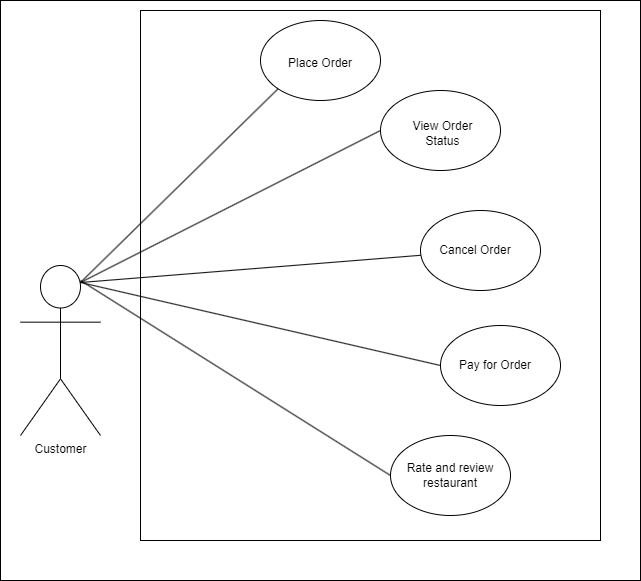

The diagram above was exported from draw.io. Its source (the exported page's mxGraphModel, read from the mxfile embedded in the PNG):
<mxGraphModel dx="2085" dy="679" grid="1" gridSize="10" guides="1" tooltips="1" connect="1" arrows="1" fold="1" page="1" pageScale="1" pageWidth="850" pageHeight="1100" math="0" shadow="0">
  <root>
    <mxCell id="0" />
    <mxCell id="1" parent="0" />
    <mxCell id="3OMJSorrLjR9nJprD1Wj-31" value="" style="rounded=0;whiteSpace=wrap;html=1;" vertex="1" parent="1">
      <mxGeometry x="-10" width="640" height="580" as="geometry" />
    </mxCell>
    <mxCell id="3OMJSorrLjR9nJprD1Wj-30" value="" style="rounded=0;whiteSpace=wrap;html=1;" vertex="1" parent="1">
      <mxGeometry x="130" y="10" width="460" height="530" as="geometry" />
    </mxCell>
    <mxCell id="3OMJSorrLjR9nJprD1Wj-1" value="" style="ellipse;whiteSpace=wrap;html=1;" vertex="1" parent="1">
      <mxGeometry x="250" y="20" width="120" height="80" as="geometry" />
    </mxCell>
    <mxCell id="3OMJSorrLjR9nJprD1Wj-2" value="Customer" style="shape=umlActor;verticalLabelPosition=bottom;verticalAlign=top;html=1;outlineConnect=0;" vertex="1" parent="1">
      <mxGeometry x="10" y="265" width="80" height="170" as="geometry" />
    </mxCell>
    <mxCell id="3OMJSorrLjR9nJprD1Wj-6" value="" style="endArrow=none;html=1;rounded=0;entryX=0;entryY=1;entryDx=0;entryDy=0;exitX=0.75;exitY=0.1;exitDx=0;exitDy=0;exitPerimeter=0;" edge="1" parent="1" source="3OMJSorrLjR9nJprD1Wj-2" target="3OMJSorrLjR9nJprD1Wj-1">
      <mxGeometry width="50" height="50" relative="1" as="geometry">
        <mxPoint x="190" y="230" as="sourcePoint" />
        <mxPoint x="450" y="280" as="targetPoint" />
      </mxGeometry>
    </mxCell>
    <mxCell id="3OMJSorrLjR9nJprD1Wj-8" value="Place Order" style="text;html=1;strokeColor=none;fillColor=none;align=center;verticalAlign=middle;whiteSpace=wrap;rounded=0;" vertex="1" parent="1">
      <mxGeometry x="270" y="45" width="80" height="35" as="geometry" />
    </mxCell>
    <mxCell id="3OMJSorrLjR9nJprD1Wj-13" value="" style="ellipse;whiteSpace=wrap;html=1;" vertex="1" parent="1">
      <mxGeometry x="370" y="90" width="120" height="80" as="geometry" />
    </mxCell>
    <mxCell id="3OMJSorrLjR9nJprD1Wj-14" value="View Order Status" style="text;strokeColor=none;align=center;fillColor=none;html=1;verticalAlign=middle;whiteSpace=wrap;rounded=0;" vertex="1" parent="1">
      <mxGeometry x="395" y="115" width="75" height="35" as="geometry" />
    </mxCell>
    <mxCell id="3OMJSorrLjR9nJprD1Wj-16" value="" style="endArrow=none;html=1;rounded=0;entryX=0;entryY=0.5;entryDx=0;entryDy=0;exitX=0.75;exitY=0.1;exitDx=0;exitDy=0;exitPerimeter=0;" edge="1" parent="1" source="3OMJSorrLjR9nJprD1Wj-2" target="3OMJSorrLjR9nJprD1Wj-13">
      <mxGeometry width="50" height="50" relative="1" as="geometry">
        <mxPoint x="200" y="250" as="sourcePoint" />
        <mxPoint x="310" y="230" as="targetPoint" />
      </mxGeometry>
    </mxCell>
    <mxCell id="3OMJSorrLjR9nJprD1Wj-17" value="" style="ellipse;whiteSpace=wrap;html=1;" vertex="1" parent="1">
      <mxGeometry x="410" y="210" width="120" height="80" as="geometry" />
    </mxCell>
    <mxCell id="3OMJSorrLjR9nJprD1Wj-18" value="Cancel Order" style="text;strokeColor=none;align=center;fillColor=none;html=1;verticalAlign=middle;whiteSpace=wrap;rounded=0;" vertex="1" parent="1">
      <mxGeometry x="425" y="232.5" width="80" height="35" as="geometry" />
    </mxCell>
    <mxCell id="3OMJSorrLjR9nJprD1Wj-19" value="" style="endArrow=none;html=1;rounded=0;exitX=0.75;exitY=0.1;exitDx=0;exitDy=0;exitPerimeter=0;" edge="1" parent="1" source="3OMJSorrLjR9nJprD1Wj-2" target="3OMJSorrLjR9nJprD1Wj-17">
      <mxGeometry width="50" height="50" relative="1" as="geometry">
        <mxPoint x="200" y="380" as="sourcePoint" />
        <mxPoint x="260" y="320" as="targetPoint" />
      </mxGeometry>
    </mxCell>
    <mxCell id="3OMJSorrLjR9nJprD1Wj-20" value="" style="ellipse;whiteSpace=wrap;html=1;" vertex="1" parent="1">
      <mxGeometry x="430" y="325" width="120" height="80" as="geometry" />
    </mxCell>
    <mxCell id="3OMJSorrLjR9nJprD1Wj-24" value="Pay for Order" style="text;strokeColor=none;align=center;fillColor=none;html=1;verticalAlign=middle;whiteSpace=wrap;rounded=0;" vertex="1" parent="1">
      <mxGeometry x="440" y="345" width="90" height="40" as="geometry" />
    </mxCell>
    <mxCell id="3OMJSorrLjR9nJprD1Wj-25" value="" style="ellipse;whiteSpace=wrap;html=1;" vertex="1" parent="1">
      <mxGeometry x="380" y="435" width="120" height="80" as="geometry" />
    </mxCell>
    <mxCell id="3OMJSorrLjR9nJprD1Wj-27" value="Rate and review restaurant" style="text;strokeColor=none;align=center;fillColor=none;html=1;verticalAlign=middle;whiteSpace=wrap;rounded=0;" vertex="1" parent="1">
      <mxGeometry x="395" y="450" width="90" height="50" as="geometry" />
    </mxCell>
    <mxCell id="3OMJSorrLjR9nJprD1Wj-28" value="" style="endArrow=none;html=1;rounded=0;entryX=0.75;entryY=0.1;entryDx=0;entryDy=0;entryPerimeter=0;exitX=0;exitY=0.5;exitDx=0;exitDy=0;" edge="1" parent="1" source="3OMJSorrLjR9nJprD1Wj-20" target="3OMJSorrLjR9nJprD1Wj-2">
      <mxGeometry width="50" height="50" relative="1" as="geometry">
        <mxPoint x="500" y="320" as="sourcePoint" />
        <mxPoint x="550" y="270" as="targetPoint" />
      </mxGeometry>
    </mxCell>
    <mxCell id="3OMJSorrLjR9nJprD1Wj-29" value="" style="endArrow=none;html=1;rounded=0;entryX=0;entryY=0.5;entryDx=0;entryDy=0;" edge="1" parent="1" target="3OMJSorrLjR9nJprD1Wj-25">
      <mxGeometry width="50" height="50" relative="1" as="geometry">
        <mxPoint x="70" y="280" as="sourcePoint" />
        <mxPoint x="550" y="270" as="targetPoint" />
      </mxGeometry>
    </mxCell>
  </root>
</mxGraphModel>